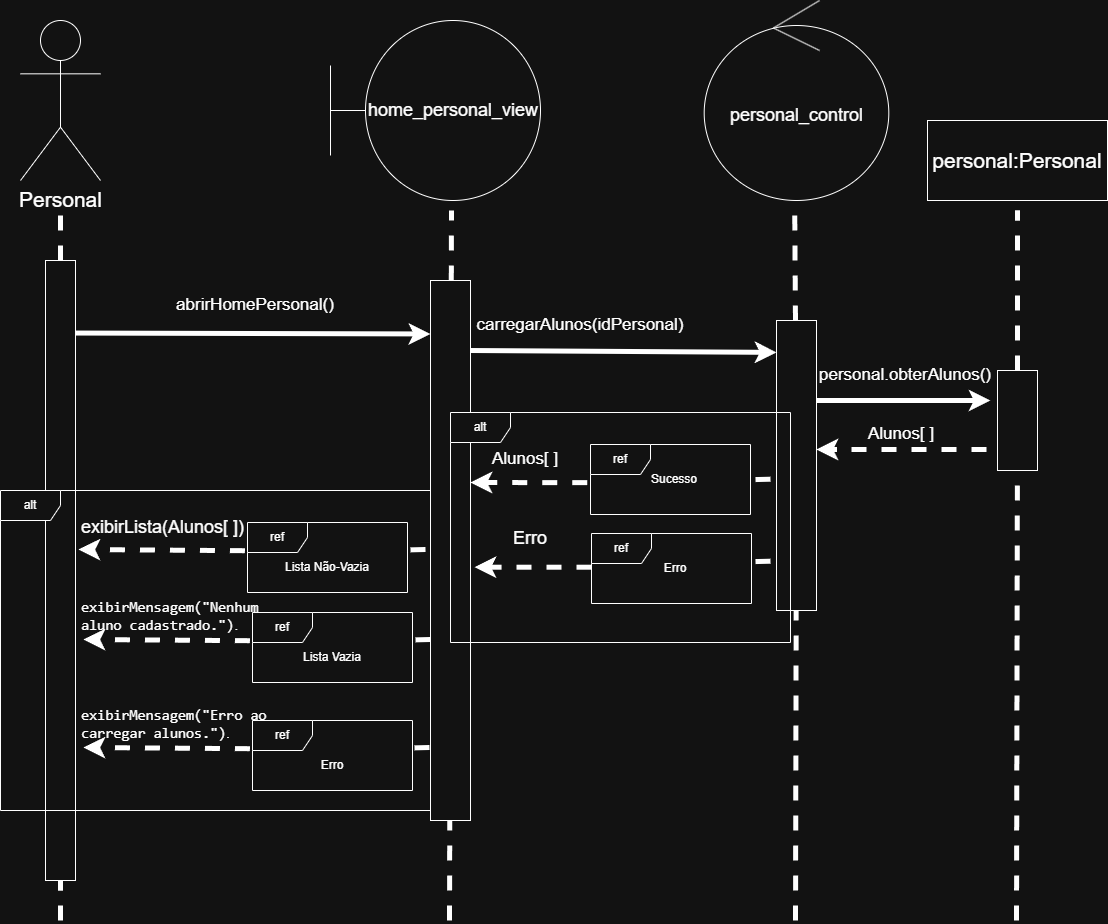

The diagram above was exported from draw.io. Its source (the exported page's mxGraphModel, read from the mxfile embedded in the PNG):
<mxGraphModel dx="1844" dy="1588" grid="1" gridSize="10" guides="1" tooltips="1" connect="1" arrows="1" fold="1" page="1" pageScale="1" pageWidth="827" pageHeight="1169" math="0" shadow="0">
  <root>
    <mxCell id="0" />
    <mxCell id="1" parent="0" />
    <mxCell id="57IOCGX_ZIuFD9DcGRmQ-1" parent="1" style="shape=umlBoundary;whiteSpace=wrap;html=1;" value="&lt;font style=&quot;font-size: 18px;&quot;&gt;home_personal_view&lt;/font&gt;" vertex="1">
      <mxGeometry height="180" width="210" x="660" y="350" as="geometry" />
    </mxCell>
    <mxCell id="57IOCGX_ZIuFD9DcGRmQ-2" parent="1" style="ellipse;shape=umlControl;whiteSpace=wrap;html=1;fontSize=21;" value="&lt;font style=&quot;font-size: 18px;&quot;&gt;personal_control&lt;/font&gt;" vertex="1">
      <mxGeometry height="200" width="184.62" x="1033.69" y="330" as="geometry" />
    </mxCell>
    <mxCell id="57IOCGX_ZIuFD9DcGRmQ-3" edge="1" parent="1" source="57IOCGX_ZIuFD9DcGRmQ-8" style="endArrow=none;dashed=1;html=1;rounded=0;strokeWidth=5;" value="">
      <mxGeometry height="50" relative="1" width="50" as="geometry">
        <mxPoint x="389" y="1040" as="sourcePoint" />
        <mxPoint x="390" y="540" as="targetPoint" />
      </mxGeometry>
    </mxCell>
    <mxCell id="57IOCGX_ZIuFD9DcGRmQ-4" edge="1" parent="1" source="57IOCGX_ZIuFD9DcGRmQ-11" style="endArrow=none;dashed=1;html=1;rounded=0;strokeWidth=5;" value="">
      <mxGeometry height="50" relative="1" width="50" as="geometry">
        <mxPoint x="779" y="1040" as="sourcePoint" />
        <mxPoint x="781" y="540" as="targetPoint" />
      </mxGeometry>
    </mxCell>
    <mxCell id="57IOCGX_ZIuFD9DcGRmQ-5" edge="1" parent="1" source="57IOCGX_ZIuFD9DcGRmQ-15" style="endArrow=none;dashed=1;html=1;rounded=0;strokeWidth=5;entryX=0.49;entryY=1.005;entryDx=0;entryDy=0;entryPerimeter=0;" target="57IOCGX_ZIuFD9DcGRmQ-2" value="">
      <mxGeometry height="50" relative="1" width="50" as="geometry">
        <mxPoint x="1125" y="1040" as="sourcePoint" />
        <mxPoint x="1125" y="560" as="targetPoint" />
      </mxGeometry>
    </mxCell>
    <mxCell id="57IOCGX_ZIuFD9DcGRmQ-6" edge="1" parent="1" source="57IOCGX_ZIuFD9DcGRmQ-8" style="endArrow=classic;html=1;rounded=0;strokeWidth=5;exitX=0.937;exitY=0.117;exitDx=0;exitDy=0;exitPerimeter=0;entryX=-0.004;entryY=0.099;entryDx=0;entryDy=0;entryPerimeter=0;" target="57IOCGX_ZIuFD9DcGRmQ-11" value="">
      <mxGeometry height="50" relative="1" width="50" as="geometry">
        <mxPoint x="590" y="640" as="sourcePoint" />
        <mxPoint x="759" y="640" as="targetPoint" />
      </mxGeometry>
    </mxCell>
    <mxCell id="57IOCGX_ZIuFD9DcGRmQ-7" edge="1" parent="1" style="endArrow=none;dashed=1;html=1;rounded=0;strokeWidth=5;" target="57IOCGX_ZIuFD9DcGRmQ-8" value="">
      <mxGeometry height="50" relative="1" width="50" as="geometry">
        <mxPoint x="390" y="1250" as="sourcePoint" />
        <mxPoint x="389" y="560" as="targetPoint" />
      </mxGeometry>
    </mxCell>
    <mxCell id="57IOCGX_ZIuFD9DcGRmQ-8" parent="1" style="rounded=0;whiteSpace=wrap;html=1;" value="" vertex="1">
      <mxGeometry height="620" width="30" x="375" y="590" as="geometry" />
    </mxCell>
    <mxCell id="57IOCGX_ZIuFD9DcGRmQ-9" parent="1" style="text;html=1;whiteSpace=wrap;strokeColor=none;fillColor=none;align=center;verticalAlign=middle;rounded=0;" value="&lt;span style=&quot;font-size: 17px;&quot;&gt;abrirHomePersonal()&lt;/span&gt;" vertex="1">
      <mxGeometry height="30" width="150" x="510" y="620" as="geometry" />
    </mxCell>
    <mxCell id="57IOCGX_ZIuFD9DcGRmQ-10" edge="1" parent="1" style="endArrow=none;dashed=1;html=1;rounded=0;strokeWidth=5;" target="57IOCGX_ZIuFD9DcGRmQ-11" value="">
      <mxGeometry height="50" relative="1" width="50" as="geometry">
        <mxPoint x="779" y="1250" as="sourcePoint" />
        <mxPoint x="779" y="560" as="targetPoint" />
      </mxGeometry>
    </mxCell>
    <mxCell id="57IOCGX_ZIuFD9DcGRmQ-11" parent="1" style="rounded=0;whiteSpace=wrap;html=1;" value="" vertex="1">
      <mxGeometry height="540" width="40" x="760" y="610" as="geometry" />
    </mxCell>
    <mxCell id="57IOCGX_ZIuFD9DcGRmQ-12" parent="1" style="rounded=0;whiteSpace=wrap;html=1;" value="&lt;font style=&quot;font-size: 21px;&quot;&gt;personal:Personal&lt;/font&gt;" vertex="1">
      <mxGeometry height="80" width="180" x="1257" y="450" as="geometry" />
    </mxCell>
    <mxCell id="57IOCGX_ZIuFD9DcGRmQ-13" edge="1" parent="1" style="endArrow=classic;html=1;rounded=0;strokeWidth=5;entryX=0;entryY=0.11;entryDx=0;entryDy=0;entryPerimeter=0;" target="57IOCGX_ZIuFD9DcGRmQ-15" value="">
      <mxGeometry height="50" relative="1" width="50" as="geometry">
        <mxPoint x="800" y="680" as="sourcePoint" />
        <mxPoint x="970" y="680" as="targetPoint" />
      </mxGeometry>
    </mxCell>
    <mxCell id="57IOCGX_ZIuFD9DcGRmQ-14" edge="1" parent="1" style="endArrow=none;dashed=1;html=1;rounded=0;strokeWidth=5;" target="57IOCGX_ZIuFD9DcGRmQ-15" value="">
      <mxGeometry height="50" relative="1" width="50" as="geometry">
        <mxPoint x="1125" y="1250" as="sourcePoint" />
        <mxPoint x="1125" y="560" as="targetPoint" />
      </mxGeometry>
    </mxCell>
    <mxCell id="57IOCGX_ZIuFD9DcGRmQ-15" parent="1" style="rounded=0;whiteSpace=wrap;html=1;" value="" vertex="1">
      <mxGeometry height="290" width="40" x="1106" y="650" as="geometry" />
    </mxCell>
    <mxCell id="57IOCGX_ZIuFD9DcGRmQ-16" parent="1" style="text;html=1;whiteSpace=wrap;strokeColor=none;fillColor=none;align=center;verticalAlign=middle;rounded=0;" value="&lt;span style=&quot;font-size: 17px;&quot;&gt;carregarAlunos(idPersonal)&lt;/span&gt;" vertex="1">
      <mxGeometry height="30" width="60" x="880" y="640" as="geometry" />
    </mxCell>
    <mxCell id="57IOCGX_ZIuFD9DcGRmQ-17" edge="1" parent="1" source="57IOCGX_ZIuFD9DcGRmQ-20" style="endArrow=none;dashed=1;html=1;rounded=0;strokeWidth=5;" value="">
      <mxGeometry height="50" relative="1" width="50" as="geometry">
        <mxPoint x="1346.23" y="1040" as="sourcePoint" />
        <mxPoint x="1347" y="540" as="targetPoint" />
      </mxGeometry>
    </mxCell>
    <mxCell id="57IOCGX_ZIuFD9DcGRmQ-18" edge="1" parent="1" style="endArrow=classic;html=1;rounded=0;strokeWidth=5;" value="">
      <mxGeometry height="50" relative="1" width="50" as="geometry">
        <mxPoint x="1146" y="730" as="sourcePoint" />
        <mxPoint x="1320" y="730" as="targetPoint" />
      </mxGeometry>
    </mxCell>
    <mxCell id="57IOCGX_ZIuFD9DcGRmQ-19" edge="1" parent="1" style="endArrow=none;dashed=1;html=1;rounded=0;strokeWidth=5;" target="57IOCGX_ZIuFD9DcGRmQ-20" value="">
      <mxGeometry height="50" relative="1" width="50" as="geometry">
        <mxPoint x="1346" y="1250" as="sourcePoint" />
        <mxPoint x="1346.23" y="560" as="targetPoint" />
      </mxGeometry>
    </mxCell>
    <mxCell id="57IOCGX_ZIuFD9DcGRmQ-20" parent="1" style="rounded=0;whiteSpace=wrap;html=1;" value="" vertex="1">
      <mxGeometry height="100" width="40" x="1327" y="700" as="geometry" />
    </mxCell>
    <mxCell id="57IOCGX_ZIuFD9DcGRmQ-21" parent="1" style="text;html=1;whiteSpace=wrap;strokeColor=none;fillColor=none;align=center;verticalAlign=middle;rounded=0;" value="&lt;font style=&quot;font-size: 17px;&quot;&gt;personal.obterAlunos()&lt;/font&gt;" vertex="1">
      <mxGeometry height="30" width="110" x="1180" y="690" as="geometry" />
    </mxCell>
    <mxCell id="57IOCGX_ZIuFD9DcGRmQ-22" edge="1" parent="1" style="endArrow=classic;html=1;rounded=0;strokeWidth=5;dashed=1;" value="">
      <mxGeometry height="50" relative="1" width="50" as="geometry">
        <mxPoint x="1316" y="779" as="sourcePoint" />
        <mxPoint x="1146" y="779" as="targetPoint" />
      </mxGeometry>
    </mxCell>
    <mxCell id="57IOCGX_ZIuFD9DcGRmQ-23" parent="1" style="text;html=1;whiteSpace=wrap;strokeColor=none;fillColor=none;align=center;verticalAlign=middle;rounded=0;" value="&lt;span style=&quot;font-size: 17px;&quot;&gt;Alunos[ ]&lt;/span&gt;" vertex="1">
      <mxGeometry height="30" width="110" x="1176" y="749" as="geometry" />
    </mxCell>
    <mxCell id="57IOCGX_ZIuFD9DcGRmQ-24" parent="1" style="shape=umlActor;verticalLabelPosition=bottom;verticalAlign=top;html=1;" value="&lt;font style=&quot;font-size: 21px;&quot;&gt;Personal&lt;/font&gt;" vertex="1">
      <mxGeometry height="160" width="80" x="350" y="350" as="geometry" />
    </mxCell>
    <mxCell id="57IOCGX_ZIuFD9DcGRmQ-25" edge="1" parent="1" source="57IOCGX_ZIuFD9DcGRmQ-44" style="endArrow=classic;html=1;rounded=0;strokeWidth=5;dashed=1;exitX=-0.02;exitY=0.545;exitDx=0;exitDy=0;exitPerimeter=0;" value="">
      <mxGeometry height="50" relative="1" width="50" as="geometry">
        <mxPoint x="890" y="812" as="sourcePoint" />
        <mxPoint x="800" y="812" as="targetPoint" />
      </mxGeometry>
    </mxCell>
    <mxCell id="57IOCGX_ZIuFD9DcGRmQ-26" parent="1" style="text;html=1;whiteSpace=wrap;strokeColor=none;fillColor=none;align=center;verticalAlign=middle;rounded=0;" value="&lt;span style=&quot;font-size: 17px;&quot;&gt;Alunos[ ]&lt;/span&gt;" vertex="1">
      <mxGeometry height="30" width="110" x="800" y="774" as="geometry" />
    </mxCell>
    <mxCell id="57IOCGX_ZIuFD9DcGRmQ-27" edge="1" parent="1" style="endArrow=classic;html=1;rounded=0;strokeWidth=5;dashed=1;exitX=-0.016;exitY=0.403;exitDx=0;exitDy=0;exitPerimeter=0;" value="">
      <mxGeometry height="50" relative="1" width="50" as="geometry">
        <mxPoint x="574.4399999999998" y="880.21" as="sourcePoint" />
        <mxPoint x="408" y="879" as="targetPoint" />
      </mxGeometry>
    </mxCell>
    <mxCell id="57IOCGX_ZIuFD9DcGRmQ-28" parent="1" style="text;whiteSpace=wrap;html=1;" value="&lt;font style=&quot;font-size: 18px;&quot;&gt;exibirLista(Alunos[ ])&lt;/font&gt;" vertex="1">
      <mxGeometry height="40" width="210" x="409" y="840" as="geometry" />
    </mxCell>
    <mxCell id="57IOCGX_ZIuFD9DcGRmQ-29" parent="1" style="shape=umlFrame;whiteSpace=wrap;html=1;pointerEvents=0;" value="&lt;font&gt;ref&lt;/font&gt;" vertex="1">
      <mxGeometry height="70" width="160" x="577" y="852" as="geometry" />
    </mxCell>
    <mxCell id="57IOCGX_ZIuFD9DcGRmQ-30" parent="1" style="text;html=1;whiteSpace=wrap;strokeColor=none;fillColor=none;align=center;verticalAlign=middle;rounded=0;" value="Lista Não-Vazia" vertex="1">
      <mxGeometry height="30" width="100" x="607" y="882" as="geometry" />
    </mxCell>
    <mxCell id="57IOCGX_ZIuFD9DcGRmQ-31" edge="1" parent="1" style="endArrow=none;html=1;rounded=0;strokeWidth=5;dashed=1;exitX=-0.016;exitY=0.403;exitDx=0;exitDy=0;exitPerimeter=0;endFill=0;" value="">
      <mxGeometry height="50" relative="1" width="50" as="geometry">
        <mxPoint x="755" y="879" as="sourcePoint" />
        <mxPoint x="735" y="879.48" as="targetPoint" />
      </mxGeometry>
    </mxCell>
    <mxCell id="57IOCGX_ZIuFD9DcGRmQ-32" edge="1" parent="1" style="endArrow=classic;html=1;rounded=0;strokeWidth=5;dashed=1;exitX=-0.016;exitY=0.403;exitDx=0;exitDy=0;exitPerimeter=0;" value="">
      <mxGeometry height="50" relative="1" width="50" as="geometry">
        <mxPoint x="579.4399999999998" y="970.21" as="sourcePoint" />
        <mxPoint x="413" y="969" as="targetPoint" />
      </mxGeometry>
    </mxCell>
    <mxCell id="57IOCGX_ZIuFD9DcGRmQ-33" parent="1" style="text;whiteSpace=wrap;html=1;" value="&lt;span id=&quot;docs-internal-guid-8c4edff4-7fff-074f-cda9-c84b2bbcb97d&quot;&gt;&lt;font style=&quot;color: light-dark(rgb(0, 0, 0), rgb(255, 255, 255));&quot;&gt;&lt;span style=&quot;font-size: 11pt; font-family: &amp;quot;Roboto Mono&amp;quot;, monospace; background-color: transparent; font-variant: normal; vertical-align: baseline; white-space: pre-wrap;&quot;&gt;exibirMensagem(&quot;Nenhum aluno cadastrado.&quot;)&lt;/span&gt;&lt;span style=&quot;font-size: 11pt; font-family: Arial, sans-serif; background-color: transparent; font-variant: normal; vertical-align: baseline; white-space: pre-wrap;&quot;&gt;.&lt;/span&gt;&lt;/font&gt;&lt;/span&gt;" vertex="1">
      <mxGeometry height="40" width="210" x="409" y="922" as="geometry" />
    </mxCell>
    <mxCell id="57IOCGX_ZIuFD9DcGRmQ-34" parent="1" style="shape=umlFrame;whiteSpace=wrap;html=1;pointerEvents=0;" value="&lt;font&gt;ref&lt;/font&gt;" vertex="1">
      <mxGeometry height="70" width="160" x="582" y="942" as="geometry" />
    </mxCell>
    <mxCell id="57IOCGX_ZIuFD9DcGRmQ-35" parent="1" style="text;html=1;whiteSpace=wrap;strokeColor=none;fillColor=none;align=center;verticalAlign=middle;rounded=0;" value="Lista Vazia" vertex="1">
      <mxGeometry height="30" width="100" x="612" y="972" as="geometry" />
    </mxCell>
    <mxCell id="57IOCGX_ZIuFD9DcGRmQ-36" edge="1" parent="1" style="endArrow=none;html=1;rounded=0;strokeWidth=5;dashed=1;exitX=-0.016;exitY=0.403;exitDx=0;exitDy=0;exitPerimeter=0;endFill=0;" value="">
      <mxGeometry height="50" relative="1" width="50" as="geometry">
        <mxPoint x="760" y="969" as="sourcePoint" />
        <mxPoint x="740" y="969.48" as="targetPoint" />
      </mxGeometry>
    </mxCell>
    <mxCell id="57IOCGX_ZIuFD9DcGRmQ-37" parent="1" style="shape=umlFrame;whiteSpace=wrap;html=1;pointerEvents=0;" value="&lt;font&gt;alt&lt;/font&gt;" vertex="1">
      <mxGeometry height="320" width="430" x="330" y="820" as="geometry" />
    </mxCell>
    <mxCell id="57IOCGX_ZIuFD9DcGRmQ-38" edge="1" parent="1" style="endArrow=classic;html=1;rounded=0;strokeWidth=5;dashed=1;exitX=-0.016;exitY=0.403;exitDx=0;exitDy=0;exitPerimeter=0;" value="">
      <mxGeometry height="50" relative="1" width="50" as="geometry">
        <mxPoint x="579.4399999999998" y="1078.21" as="sourcePoint" />
        <mxPoint x="413" y="1077" as="targetPoint" />
      </mxGeometry>
    </mxCell>
    <mxCell id="57IOCGX_ZIuFD9DcGRmQ-39" parent="1" style="text;whiteSpace=wrap;html=1;" value="&lt;span id=&quot;docs-internal-guid-8c4edff4-7fff-074f-cda9-c84b2bbcb97d&quot;&gt;&lt;font style=&quot;color: light-dark(rgb(0, 0, 0), rgb(255, 255, 255));&quot;&gt;&lt;span style=&quot;font-size: 11pt; font-family: &amp;quot;Roboto Mono&amp;quot;, monospace; background-color: transparent; font-variant: normal; vertical-align: baseline; white-space: pre-wrap;&quot;&gt;exibirMensagem(&quot;Erro ao carregar alunos.&quot;)&lt;/span&gt;&lt;span style=&quot;font-size: 11pt; font-family: Arial, sans-serif; background-color: transparent; font-variant: normal; vertical-align: baseline; white-space: pre-wrap;&quot;&gt;.&lt;/span&gt;&lt;/font&gt;&lt;/span&gt;" vertex="1">
      <mxGeometry height="40" width="210" x="409" y="1030" as="geometry" />
    </mxCell>
    <mxCell id="57IOCGX_ZIuFD9DcGRmQ-40" parent="1" style="shape=umlFrame;whiteSpace=wrap;html=1;pointerEvents=0;" value="&lt;font&gt;ref&lt;/font&gt;" vertex="1">
      <mxGeometry height="70" width="160" x="582" y="1050" as="geometry" />
    </mxCell>
    <mxCell id="57IOCGX_ZIuFD9DcGRmQ-41" parent="1" style="text;html=1;whiteSpace=wrap;strokeColor=none;fillColor=none;align=center;verticalAlign=middle;rounded=0;" value="Erro" vertex="1">
      <mxGeometry height="30" width="100" x="612" y="1080" as="geometry" />
    </mxCell>
    <mxCell id="57IOCGX_ZIuFD9DcGRmQ-42" edge="1" parent="1" style="endArrow=none;html=1;rounded=0;strokeWidth=5;dashed=1;exitX=-0.016;exitY=0.403;exitDx=0;exitDy=0;exitPerimeter=0;endFill=0;" value="">
      <mxGeometry height="50" relative="1" width="50" as="geometry">
        <mxPoint x="759" y="1077" as="sourcePoint" />
        <mxPoint x="739" y="1077.48" as="targetPoint" />
      </mxGeometry>
    </mxCell>
    <mxCell id="57IOCGX_ZIuFD9DcGRmQ-43" parent="1" style="shape=umlFrame;whiteSpace=wrap;html=1;pointerEvents=0;" value="&lt;font&gt;alt&lt;/font&gt;" vertex="1">
      <mxGeometry height="230" width="340" x="780" y="742" as="geometry" />
    </mxCell>
    <mxCell id="57IOCGX_ZIuFD9DcGRmQ-44" parent="1" style="shape=umlFrame;whiteSpace=wrap;html=1;pointerEvents=0;" value="&lt;font&gt;ref&lt;/font&gt;" vertex="1">
      <mxGeometry height="70" width="160" x="920" y="774" as="geometry" />
    </mxCell>
    <mxCell id="57IOCGX_ZIuFD9DcGRmQ-45" parent="1" style="text;html=1;whiteSpace=wrap;strokeColor=none;fillColor=none;align=center;verticalAlign=middle;rounded=0;" value="Sucesso" vertex="1">
      <mxGeometry height="30" width="60" x="973.69" y="794" as="geometry" />
    </mxCell>
    <mxCell id="57IOCGX_ZIuFD9DcGRmQ-46" edge="1" parent="1" style="endArrow=none;html=1;rounded=0;strokeWidth=5;dashed=1;exitX=-0.016;exitY=0.403;exitDx=0;exitDy=0;exitPerimeter=0;endFill=0;" value="">
      <mxGeometry height="50" relative="1" width="50" as="geometry">
        <mxPoint x="1100" y="808.71" as="sourcePoint" />
        <mxPoint x="1080" y="809.19" as="targetPoint" />
      </mxGeometry>
    </mxCell>
    <mxCell id="57IOCGX_ZIuFD9DcGRmQ-47" parent="1" style="shape=umlFrame;whiteSpace=wrap;html=1;pointerEvents=0;" value="&lt;font&gt;ref&lt;/font&gt;" vertex="1">
      <mxGeometry height="70" width="160" x="921" y="863" as="geometry" />
    </mxCell>
    <mxCell id="57IOCGX_ZIuFD9DcGRmQ-48" parent="1" style="text;html=1;whiteSpace=wrap;strokeColor=none;fillColor=none;align=center;verticalAlign=middle;rounded=0;" value="Erro" vertex="1">
      <mxGeometry height="30" width="60" x="974.69" y="883" as="geometry" />
    </mxCell>
    <mxCell id="57IOCGX_ZIuFD9DcGRmQ-49" edge="1" parent="1" style="endArrow=none;html=1;rounded=0;strokeWidth=5;dashed=1;exitX=-0.016;exitY=0.403;exitDx=0;exitDy=0;exitPerimeter=0;endFill=0;" value="">
      <mxGeometry height="50" relative="1" width="50" as="geometry">
        <mxPoint x="1100" y="890.71" as="sourcePoint" />
        <mxPoint x="1080" y="891.19" as="targetPoint" />
      </mxGeometry>
    </mxCell>
    <mxCell id="57IOCGX_ZIuFD9DcGRmQ-50" edge="1" parent="1" style="endArrow=classic;html=1;rounded=0;strokeWidth=5;dashed=1;exitX=-0.02;exitY=0.545;exitDx=0;exitDy=0;exitPerimeter=0;" value="">
      <mxGeometry height="50" relative="1" width="50" as="geometry">
        <mxPoint x="921" y="896.71" as="sourcePoint" />
        <mxPoint x="804" y="896.71" as="targetPoint" />
      </mxGeometry>
    </mxCell>
    <mxCell id="57IOCGX_ZIuFD9DcGRmQ-51" parent="1" style="text;html=1;whiteSpace=wrap;strokeColor=none;fillColor=none;align=center;verticalAlign=middle;rounded=0;" value="&lt;font style=&quot;font-size: 18px;&quot;&gt;Erro&lt;/font&gt;" vertex="1">
      <mxGeometry height="30" width="60" x="830" y="853" as="geometry" />
    </mxCell>
  </root>
</mxGraphModel>